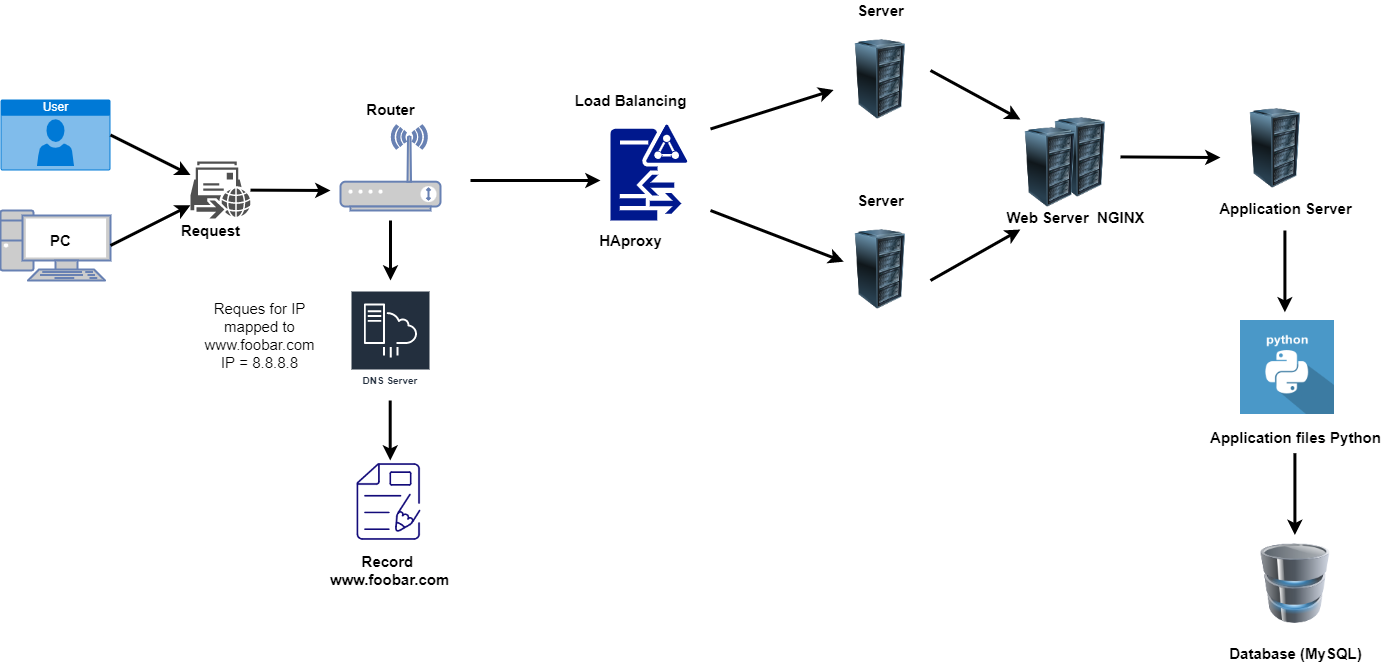

The diagram above was exported from draw.io. Its source (the exported page's mxGraphModel, read from the mxfile embedded in the PNG):
<mxGraphModel dx="2370" dy="1330" grid="1" gridSize="10" guides="1" tooltips="1" connect="1" arrows="1" fold="1" page="1" pageScale="1" pageWidth="827" pageHeight="1169" math="0" shadow="0">
  <root>
    <mxCell id="0" />
    <mxCell id="1" parent="0" />
    <mxCell id="WNH8fDTYAq4g2t8h42-S-1" value="User" style="html=1;strokeColor=none;fillColor=#0079D6;labelPosition=center;verticalLabelPosition=middle;verticalAlign=top;align=center;fontSize=12;outlineConnect=0;spacingTop=-6;fontColor=#FFFFFF;sketch=0;shape=mxgraph.sitemap.user;" vertex="1" parent="1">
      <mxGeometry x="60" y="149" width="110" height="71" as="geometry" />
    </mxCell>
    <mxCell id="WNH8fDTYAq4g2t8h42-S-2" value="" style="fontColor=#0066CC;verticalAlign=top;verticalLabelPosition=bottom;labelPosition=center;align=center;html=1;outlineConnect=0;fillColor=#CCCCCC;strokeColor=#6881B3;gradientColor=none;gradientDirection=north;strokeWidth=2;shape=mxgraph.networks.pc;" vertex="1" parent="1">
      <mxGeometry x="60" y="260" width="110" height="70" as="geometry" />
    </mxCell>
    <mxCell id="WNH8fDTYAq4g2t8h42-S-3" value="" style="sketch=0;pointerEvents=1;shadow=0;dashed=0;html=1;strokeColor=none;fillColor=#505050;labelPosition=center;verticalLabelPosition=bottom;verticalAlign=top;outlineConnect=0;align=center;shape=mxgraph.office.communications.remote_move_request;" vertex="1" parent="1">
      <mxGeometry x="250" y="211" width="60" height="57" as="geometry" />
    </mxCell>
    <mxCell id="WNH8fDTYAq4g2t8h42-S-4" value="" style="fontColor=#0066CC;verticalAlign=top;verticalLabelPosition=bottom;labelPosition=center;align=center;html=1;outlineConnect=0;fillColor=#CCCCCC;strokeColor=#6881B3;gradientColor=none;gradientDirection=north;strokeWidth=2;shape=mxgraph.networks.wireless_modem;" vertex="1" parent="1">
      <mxGeometry x="400" y="175" width="100" height="85" as="geometry" />
    </mxCell>
    <mxCell id="WNH8fDTYAq4g2t8h42-S-5" value="DNS Server" style="sketch=0;outlineConnect=0;fontColor=#232F3E;gradientColor=none;strokeColor=#ffffff;fillColor=#232F3E;dashed=0;verticalLabelPosition=middle;verticalAlign=bottom;align=center;html=1;whiteSpace=wrap;fontSize=10;fontStyle=1;spacing=3;shape=mxgraph.aws4.productIcon;prIcon=mxgraph.aws4.server_migration_service;" vertex="1" parent="1">
      <mxGeometry x="410" y="340" width="80" height="100" as="geometry" />
    </mxCell>
    <mxCell id="WNH8fDTYAq4g2t8h42-S-7" value="" style="shape=image;html=1;verticalAlign=top;verticalLabelPosition=bottom;labelBackgroundColor=#ffffff;imageAspect=0;aspect=fixed;image=https://cdn4.iconfinder.com/data/icons/computer-and-web-2/500/Draw-128.png" vertex="1" parent="1">
      <mxGeometry x="407" y="510" width="83" height="83" as="geometry" />
    </mxCell>
    <mxCell id="WNH8fDTYAq4g2t8h42-S-8" value="" style="image;html=1;image=img/lib/clip_art/computers/Server_Rack_128x128.png" vertex="1" parent="1">
      <mxGeometry x="1100" y="167" width="80" height="80" as="geometry" />
    </mxCell>
    <mxCell id="WNH8fDTYAq4g2t8h42-S-9" value="" style="image;html=1;image=img/lib/clip_art/computers/Server_Rack_128x128.png" vertex="1" parent="1">
      <mxGeometry x="1070" y="177" width="80" height="80" as="geometry" />
    </mxCell>
    <mxCell id="WNH8fDTYAq4g2t8h42-S-10" value="" style="image;html=1;image=img/lib/clip_art/computers/Server_Rack_128x128.png" vertex="1" parent="1">
      <mxGeometry x="900" y="89" width="80" height="80" as="geometry" />
    </mxCell>
    <mxCell id="WNH8fDTYAq4g2t8h42-S-11" value="" style="shape=image;html=1;verticalAlign=top;verticalLabelPosition=bottom;labelBackgroundColor=#ffffff;imageAspect=0;aspect=fixed;image=https://cdn0.iconfinder.com/data/icons/long-shadow-web-icons/512/python-128.png" vertex="1" parent="1">
      <mxGeometry x="1300" y="370" width="94" height="94" as="geometry" />
    </mxCell>
    <mxCell id="WNH8fDTYAq4g2t8h42-S-12" value="" style="image;html=1;image=img/lib/clip_art/computers/Database_128x128.png" vertex="1" parent="1">
      <mxGeometry x="1315" y="593" width="80" height="80" as="geometry" />
    </mxCell>
    <mxCell id="WNH8fDTYAq4g2t8h42-S-13" value="" style="endArrow=classic;html=1;rounded=0;exitX=1;exitY=0.5;exitDx=0;exitDy=0;exitPerimeter=0;strokeWidth=3;" edge="1" parent="1" source="WNH8fDTYAq4g2t8h42-S-1" target="WNH8fDTYAq4g2t8h42-S-3">
      <mxGeometry width="50" height="50" relative="1" as="geometry">
        <mxPoint x="170" y="250" as="sourcePoint" />
        <mxPoint x="220" y="200" as="targetPoint" />
      </mxGeometry>
    </mxCell>
    <mxCell id="WNH8fDTYAq4g2t8h42-S-14" value="" style="endArrow=classic;html=1;rounded=0;exitX=1;exitY=0.5;exitDx=0;exitDy=0;exitPerimeter=0;strokeWidth=3;" edge="1" parent="1" source="WNH8fDTYAq4g2t8h42-S-2" target="WNH8fDTYAq4g2t8h42-S-3">
      <mxGeometry width="50" height="50" relative="1" as="geometry">
        <mxPoint x="190" y="275.0000000000001" as="sourcePoint" />
        <mxPoint x="270" y="315.0000000000001" as="targetPoint" />
      </mxGeometry>
    </mxCell>
    <mxCell id="WNH8fDTYAq4g2t8h42-S-15" value="" style="endArrow=classic;html=1;rounded=0;strokeWidth=3;" edge="1" parent="1" source="WNH8fDTYAq4g2t8h42-S-3">
      <mxGeometry width="50" height="50" relative="1" as="geometry">
        <mxPoint x="330" y="270" as="sourcePoint" />
        <mxPoint x="390" y="240" as="targetPoint" />
      </mxGeometry>
    </mxCell>
    <mxCell id="WNH8fDTYAq4g2t8h42-S-16" value="" style="endArrow=classic;html=1;rounded=0;strokeWidth=3;" edge="1" parent="1">
      <mxGeometry width="50" height="50" relative="1" as="geometry">
        <mxPoint x="450" y="270" as="sourcePoint" />
        <mxPoint x="450" y="330" as="targetPoint" />
      </mxGeometry>
    </mxCell>
    <mxCell id="WNH8fDTYAq4g2t8h42-S-17" value="" style="endArrow=classic;html=1;rounded=0;strokeWidth=3;" edge="1" parent="1">
      <mxGeometry width="50" height="50" relative="1" as="geometry">
        <mxPoint x="449.7" y="450" as="sourcePoint" />
        <mxPoint x="449.7" y="510" as="targetPoint" />
      </mxGeometry>
    </mxCell>
    <mxCell id="WNH8fDTYAq4g2t8h42-S-22" value="" style="image;html=1;image=img/lib/clip_art/computers/Server_Rack_128x128.png" vertex="1" parent="1">
      <mxGeometry x="1295" y="158" width="80" height="80" as="geometry" />
    </mxCell>
    <mxCell id="WNH8fDTYAq4g2t8h42-S-23" value="" style="endArrow=classic;html=1;rounded=0;strokeWidth=3;" edge="1" parent="1">
      <mxGeometry width="50" height="50" relative="1" as="geometry">
        <mxPoint x="1180" y="206.40999999999997" as="sourcePoint" />
        <mxPoint x="1280" y="207.03999999999996" as="targetPoint" />
      </mxGeometry>
    </mxCell>
    <mxCell id="WNH8fDTYAq4g2t8h42-S-24" value="" style="endArrow=classic;html=1;rounded=0;strokeWidth=3;" edge="1" parent="1">
      <mxGeometry width="50" height="50" relative="1" as="geometry">
        <mxPoint x="530" y="230" as="sourcePoint" />
        <mxPoint x="660" y="230" as="targetPoint" />
      </mxGeometry>
    </mxCell>
    <mxCell id="WNH8fDTYAq4g2t8h42-S-25" value="" style="endArrow=classic;html=1;rounded=0;strokeWidth=3;entryX=0.133;entryY=1.1;entryDx=0;entryDy=0;entryPerimeter=0;" edge="1" parent="1" target="WNH8fDTYAq4g2t8h42-S-33">
      <mxGeometry width="50" height="50" relative="1" as="geometry">
        <mxPoint x="990" y="330" as="sourcePoint" />
        <mxPoint x="990" y="400" as="targetPoint" />
      </mxGeometry>
    </mxCell>
    <mxCell id="WNH8fDTYAq4g2t8h42-S-26" value="" style="endArrow=classic;html=1;rounded=0;strokeWidth=3;" edge="1" parent="1">
      <mxGeometry width="50" height="50" relative="1" as="geometry">
        <mxPoint x="1354.41" y="502.69" as="sourcePoint" />
        <mxPoint x="1354.41" y="584.5" as="targetPoint" />
      </mxGeometry>
    </mxCell>
    <mxCell id="WNH8fDTYAq4g2t8h42-S-27" value="&lt;b&gt;&lt;font style=&quot;font-size: 15px&quot;&gt;PC&lt;/font&gt;&lt;/b&gt;" style="text;html=1;align=center;verticalAlign=middle;resizable=0;points=[];autosize=1;strokeColor=none;fillColor=none;" vertex="1" parent="1">
      <mxGeometry x="100" y="280" width="40" height="20" as="geometry" />
    </mxCell>
    <mxCell id="WNH8fDTYAq4g2t8h42-S-28" value="&lt;span style=&quot;font-size: 15px&quot;&gt;&lt;b&gt;Request&lt;/b&gt;&lt;/span&gt;" style="text;html=1;align=center;verticalAlign=middle;resizable=0;points=[];autosize=1;strokeColor=none;fillColor=none;" vertex="1" parent="1">
      <mxGeometry x="235" y="270" width="70" height="20" as="geometry" />
    </mxCell>
    <mxCell id="WNH8fDTYAq4g2t8h42-S-29" value="&lt;span style=&quot;font-size: 15px&quot;&gt;&lt;b&gt;Router&lt;/b&gt;&lt;/span&gt;" style="text;html=1;align=center;verticalAlign=middle;resizable=0;points=[];autosize=1;strokeColor=none;fillColor=none;" vertex="1" parent="1">
      <mxGeometry x="420" y="149" width="60" height="20" as="geometry" />
    </mxCell>
    <mxCell id="WNH8fDTYAq4g2t8h42-S-30" value="&lt;span style=&quot;font-size: 15px&quot;&gt;&lt;b&gt;Record &lt;br&gt;www.foobar.com&lt;/b&gt;&lt;/span&gt;" style="text;html=1;align=center;verticalAlign=middle;resizable=0;points=[];autosize=1;strokeColor=none;fillColor=none;" vertex="1" parent="1">
      <mxGeometry x="383.5" y="600" width="130" height="40" as="geometry" />
    </mxCell>
    <mxCell id="WNH8fDTYAq4g2t8h42-S-31" value="&lt;font style=&quot;font-size: 15px&quot;&gt;Reques for IP&lt;br&gt;mapped to&lt;br&gt;www.foobar.com&lt;br&gt;IP = 8.8.8.8&lt;br&gt;&lt;/font&gt;" style="text;html=1;align=center;verticalAlign=middle;resizable=0;points=[];autosize=1;strokeColor=none;fillColor=none;" vertex="1" parent="1">
      <mxGeometry x="253.5" y="350" width="130" height="70" as="geometry" />
    </mxCell>
    <mxCell id="WNH8fDTYAq4g2t8h42-S-32" value="&lt;b&gt;&lt;font style=&quot;font-size: 15px&quot;&gt;Server&lt;/font&gt;&lt;/b&gt;" style="text;html=1;align=center;verticalAlign=middle;resizable=0;points=[];autosize=1;strokeColor=none;fillColor=none;" vertex="1" parent="1">
      <mxGeometry x="910" y="50" width="60" height="20" as="geometry" />
    </mxCell>
    <mxCell id="WNH8fDTYAq4g2t8h42-S-33" value="&lt;b&gt;&lt;font style=&quot;font-size: 15px&quot;&gt;Web Server&amp;nbsp; NGINX&lt;/font&gt;&lt;/b&gt;" style="text;html=1;align=center;verticalAlign=middle;resizable=0;points=[];autosize=1;strokeColor=none;fillColor=none;" vertex="1" parent="1">
      <mxGeometry x="1060" y="257" width="150" height="20" as="geometry" />
    </mxCell>
    <mxCell id="WNH8fDTYAq4g2t8h42-S-34" value="&lt;span style=&quot;font-size: 15px&quot;&gt;&lt;b&gt;Application Server&lt;/b&gt;&lt;/span&gt;" style="text;html=1;align=center;verticalAlign=middle;resizable=0;points=[];autosize=1;strokeColor=none;fillColor=none;" vertex="1" parent="1">
      <mxGeometry x="1270" y="248" width="150" height="20" as="geometry" />
    </mxCell>
    <mxCell id="WNH8fDTYAq4g2t8h42-S-35" value="&lt;b&gt;&lt;font style=&quot;font-size: 15px&quot;&gt;Application files Python&lt;/font&gt;&lt;/b&gt;" style="text;html=1;align=center;verticalAlign=middle;resizable=0;points=[];autosize=1;strokeColor=none;fillColor=none;" vertex="1" parent="1">
      <mxGeometry x="1260" y="477" width="190" height="20" as="geometry" />
    </mxCell>
    <mxCell id="WNH8fDTYAq4g2t8h42-S-36" value="&lt;b&gt;&lt;font style=&quot;font-size: 15px&quot;&gt;Database (MySQL)&lt;/font&gt;&lt;/b&gt;" style="text;html=1;align=center;verticalAlign=middle;resizable=0;points=[];autosize=1;strokeColor=none;fillColor=none;" vertex="1" parent="1">
      <mxGeometry x="1280" y="693" width="150" height="20" as="geometry" />
    </mxCell>
    <mxCell id="WNH8fDTYAq4g2t8h42-S-37" value="" style="sketch=0;aspect=fixed;pointerEvents=1;shadow=0;dashed=0;html=1;strokeColor=none;labelPosition=center;verticalLabelPosition=bottom;verticalAlign=top;align=center;fillColor=#00188D;shape=mxgraph.mscae.enterprise.d;fontSize=15;" vertex="1" parent="1">
      <mxGeometry x="670" y="174" width="76.8" height="96" as="geometry" />
    </mxCell>
    <mxCell id="WNH8fDTYAq4g2t8h42-S-38" value="" style="image;html=1;image=img/lib/clip_art/computers/Server_Rack_128x128.png" vertex="1" parent="1">
      <mxGeometry x="900" y="279" width="80" height="80" as="geometry" />
    </mxCell>
    <mxCell id="WNH8fDTYAq4g2t8h42-S-39" value="&lt;b&gt;&lt;font style=&quot;font-size: 15px&quot;&gt;Server&lt;/font&gt;&lt;/b&gt;" style="text;html=1;align=center;verticalAlign=middle;resizable=0;points=[];autosize=1;strokeColor=none;fillColor=none;" vertex="1" parent="1">
      <mxGeometry x="910" y="240" width="60" height="20" as="geometry" />
    </mxCell>
    <mxCell id="WNH8fDTYAq4g2t8h42-S-40" value="" style="endArrow=classic;html=1;rounded=0;strokeWidth=3;" edge="1" parent="1">
      <mxGeometry width="50" height="50" relative="1" as="geometry">
        <mxPoint x="770" y="178.5" as="sourcePoint" />
        <mxPoint x="893.2" y="139.5" as="targetPoint" />
      </mxGeometry>
    </mxCell>
    <mxCell id="WNH8fDTYAq4g2t8h42-S-41" value="" style="endArrow=classic;html=1;rounded=0;strokeWidth=3;" edge="1" parent="1">
      <mxGeometry width="50" height="50" relative="1" as="geometry">
        <mxPoint x="770" y="260" as="sourcePoint" />
        <mxPoint x="903.2" y="311.18" as="targetPoint" />
      </mxGeometry>
    </mxCell>
    <mxCell id="WNH8fDTYAq4g2t8h42-S-42" value="&lt;b&gt;&lt;font style=&quot;font-size: 15px&quot;&gt;Load Balancing&lt;/font&gt;&lt;/b&gt;" style="text;html=1;align=center;verticalAlign=middle;resizable=0;points=[];autosize=1;strokeColor=none;fillColor=none;" vertex="1" parent="1">
      <mxGeometry x="625" y="140" width="130" height="20" as="geometry" />
    </mxCell>
    <mxCell id="WNH8fDTYAq4g2t8h42-S-43" value="&lt;b&gt;&lt;font style=&quot;font-size: 15px&quot;&gt;HAproxy&lt;/font&gt;&lt;/b&gt;" style="text;html=1;align=center;verticalAlign=middle;resizable=0;points=[];autosize=1;strokeColor=none;fillColor=none;" vertex="1" parent="1">
      <mxGeometry x="650" y="280" width="80" height="20" as="geometry" />
    </mxCell>
    <mxCell id="WNH8fDTYAq4g2t8h42-S-44" value="" style="endArrow=classic;html=1;rounded=0;strokeWidth=3;entryX=0.133;entryY=1.1;entryDx=0;entryDy=0;entryPerimeter=0;" edge="1" parent="1">
      <mxGeometry width="50" height="50" relative="1" as="geometry">
        <mxPoint x="990" y="120" as="sourcePoint" />
        <mxPoint x="1079.9499999999998" y="168.99999999999977" as="targetPoint" />
      </mxGeometry>
    </mxCell>
    <mxCell id="WNH8fDTYAq4g2t8h42-S-45" value="" style="endArrow=classic;html=1;rounded=0;strokeWidth=3;" edge="1" parent="1">
      <mxGeometry width="50" height="50" relative="1" as="geometry">
        <mxPoint x="1344.41" y="280" as="sourcePoint" />
        <mxPoint x="1344.4099999999996" y="361.80999999999995" as="targetPoint" />
      </mxGeometry>
    </mxCell>
  </root>
</mxGraphModel>